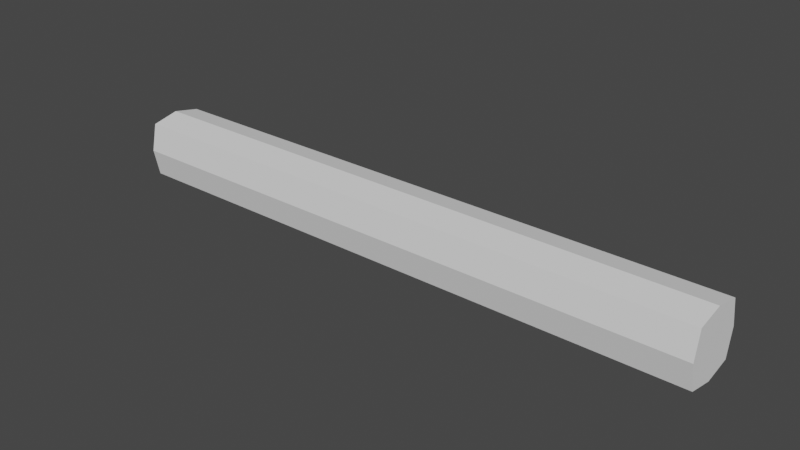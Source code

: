 # Source: barrel.blend  (saved by Blender 2.83.19; exported with 4.5.12 LTS)
import bpy
from mathutils import Matrix  # noqa: F401  (used for matrix-valued properties, if any)

bpy.ops.wm.read_factory_settings(use_empty=True)
scene = bpy.context.scene
scene.name = 'Scene'

# ---- collections
col_collection = bpy.data.collections.new('Collection'); scene.collection.children.link(col_collection)

# ---- world
world_world = bpy.data.worlds.new('World'); scene.world = world_world
world_world.use_nodes = True; world_world.node_tree.nodes.clear()
_N = world_world.node_tree.nodes; _L = world_world.node_tree.links
n0 = _N.new('ShaderNodeOutputWorld'); n0.name = 'World Output'; n0.location = (300, 300)
n1 = _N.new('ShaderNodeBackground'); n1.name = 'Background'; n1.location = (10, 300)
n1.inputs[0].default_value = (0.05088, 0.05088, 0.05088, 1.0)
_L.new(n1.outputs[0], n0.inputs[0])
n0.is_active_output = True
world_world.color = (0.05088, 0.05088, 0.05088)
world_world.use_sun_shadow = False
world_world.sun_shadow_jitter_overblur = 0.0

# ---- meshes
me_cube_001 = bpy.data.meshes.new('Cube.001')
me_cube_001.from_pydata([(-0.1178, -0.09117, -0.07703), (-0.1178, -0.09117, 0.1053), (-0.1178, 0.09117, -0.07703), (-0.1178, 0.09117, 0.1053), (1.882, -0.09117, -0.07703), (1.882, -0.09117, 0.1053), (1.882, 0.09117, -0.07703), (1.882, 0.09117, 0.1053), (-0.1178, 0.0, -0.09608), (-0.1178, 0.0, 0.1244), (1.882, 0.0, -0.09608), (1.882, 0.0, 0.1244), (-0.1178, -0.1102, 0.01414), (-0.1178, 0.1102, 0.01414), (1.882, 0.1102, 0.01414), (1.882, -0.1102, 0.01414), (1.882, 0.0, 0.01414), (-0.1178, 0.0, 0.01414)], [], [(17, 9, 3, 13), (13, 3, 7, 14), (16, 11, 5, 15), (15, 5, 1, 12), (8, 10, 4, 0), (11, 9, 1, 5), (7, 3, 9, 11), (2, 6, 10, 8), (14, 7, 11, 16), (12, 1, 9, 17), (0, 12, 17, 8), (6, 14, 16, 10), (4, 15, 12, 0), (10, 16, 15, 4), (2, 13, 14, 6), (8, 17, 13, 2)])
_uv = me_cube_001.uv_layers.new(name='UVMap')
_uv.uv.foreach_set('vector', [0.5, 0.125, 0.625, 0.125, 0.625, 0.25, 0.5, 0.25, 0.5, 0.25, 0.625, 0.25, 0.625, 0.5, 0.5, 0.5, 0.5, 0.625, 0.625, 0.625, 0.625, 0.75, 0.5, 0.75, 0.5, 0.75, 0.625, 0.75, 0.625, 1.0, 0.5, 1.0, 0.125, 0.625, 0.375, 0.625, 0.375, 0.75, 0.125, 0.75, 0.625, 0.625, 0.875, 0.625, 0.875, 0.75, 0.625, 0.75, 0.625, 0.5, 0.875, 0.5, 0.875, 0.625, 0.625, 0.625, 0.125, 0.5, 0.375, 0.5, 0.375, 0.625, 0.125, 0.625, 0.5, 0.5, 0.625, 0.5, 0.625, 0.625, 0.5, 0.625, 0.5, 0.0, 0.625, 0.0, 0.625, 0.125, 0.5, 0.125, 0.375, 0.0, 0.5, 0.0, 0.5, 0.125, 0.375, 0.125, 0.375, 0.5, 0.5, 0.5, 0.5, 0.625, 0.375, 0.625, 0.375, 0.75, 0.5, 0.75, 0.5, 1.0, 0.375, 1.0, 0.375, 0.625, 0.5, 0.625, 0.5, 0.75, 0.375, 0.75, 0.375, 0.25, 0.5, 0.25, 0.5, 0.5, 0.375, 0.5, 0.375, 0.125, 0.5, 0.125, 0.5, 0.25, 0.375, 0.25])
me_cube_001.use_remesh_fix_poles = True
me_cube_001.use_remesh_preserve_attributes = False
me_cube_001.use_mirror_vertex_groups = False
me_cube_001.update()

# ---- objects
ob_cube_001 = bpy.data.objects.new('Cube.001', me_cube_001)

# ---- transforms, parenting, visibility, modifiers, constraints
ob_cube_001.location = (0.0, 0.0, 0.0)
ob_cube_001.lineart.crease_threshold = 0.0

# ---- collection membership
col_collection.objects.link(ob_cube_001)

# ---- scene / render settings (as saved in the file)
scene.frame_start = 1; scene.frame_end = 250; scene.frame_set(1)
scene.render.engine = 'BLENDER_EEVEE_NEXT'
scene.cycles.use_denoising = False
scene.cycles.samples = 128
scene.cycles.sampling_pattern = 'TABULATED_SOBOL'
scene.cycles.use_adaptive_sampling = False
scene.cycles.use_light_tree = False
scene.view_settings.view_transform = 'Filmic'
bpy.context.view_layer.update()

# ---- added for rendering (the .blend has no active camera and no usable light): camera, sun
cam_auto = bpy.data.cameras.new('AutoCamera')
cam_auto.lens = 50.0
cam_auto.sensor_width = 36.0
cam_auto.clip_end = 1000.0
ob_auto_camera = bpy.data.objects.new('AutoCamera', cam_auto)
scene.collection.objects.link(ob_auto_camera)
ob_auto_camera.location = (2.75495, -2.24735, 1.51237)
ob_auto_camera.rotation_euler = (1.09748, -7.21219e-08, 0.694738)
scene.camera = ob_auto_camera
light_auto_sun = bpy.data.lights.new('AutoSun', 'SUN')
light_auto_sun.energy = 3.0
light_auto_sun.angle = 0.0523599
ob_auto_sun = bpy.data.objects.new('AutoSun', light_auto_sun)
scene.collection.objects.link(ob_auto_sun)
ob_auto_sun.rotation_euler = (0.872665, 0.174533, 0.523599)
bpy.context.view_layer.update()
